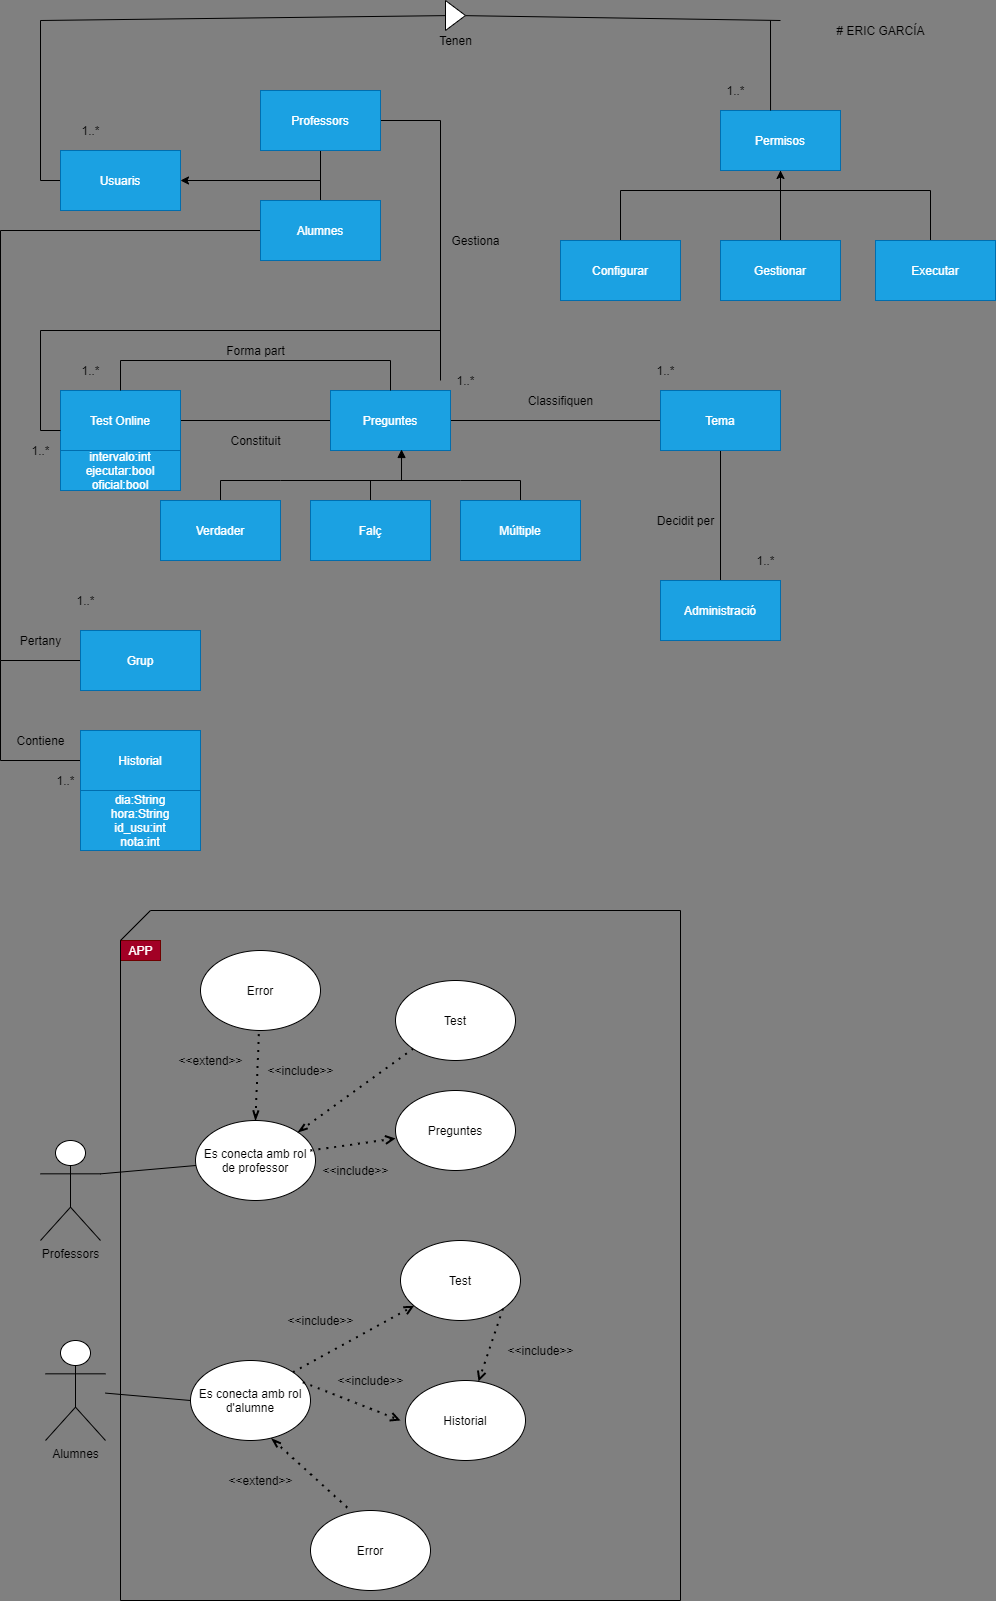

The diagram above was exported from draw.io. Its source (the exported page's mxGraphModel, read from the mxfile embedded in the PNG):
<mxGraphModel dx="1146" dy="790" grid="1" gridSize="10" guides="1" tooltips="1" connect="1" arrows="1" fold="1" page="1" pageScale="1" pageWidth="1169" pageHeight="1654" background="#808080" math="0" shadow="0">
  <root>
    <mxCell id="0" />
    <mxCell id="1" parent="0" />
    <mxCell id="21" style="edgeStyle=orthogonalEdgeStyle;rounded=0;orthogonalLoop=1;jettySize=auto;html=1;endArrow=none;endFill=0;" parent="1" source="2" edge="1">
      <mxGeometry relative="1" as="geometry">
        <mxPoint x="80" y="20" as="targetPoint" />
      </mxGeometry>
    </mxCell>
    <mxCell id="2" value="Usuaris" style="rounded=0;whiteSpace=wrap;html=1;fillColor=#1ba1e2;strokeColor=#006EAF;fontColor=#ffffff;" parent="1" vertex="1">
      <mxGeometry x="100" y="150" width="120" height="60" as="geometry" />
    </mxCell>
    <mxCell id="7" style="edgeStyle=orthogonalEdgeStyle;rounded=0;orthogonalLoop=1;jettySize=auto;html=1;endArrow=none;endFill=0;" parent="1" source="3" edge="1">
      <mxGeometry relative="1" as="geometry">
        <mxPoint x="360" y="180" as="targetPoint" />
      </mxGeometry>
    </mxCell>
    <mxCell id="58" style="edgeStyle=orthogonalEdgeStyle;rounded=0;orthogonalLoop=1;jettySize=auto;html=1;endArrow=none;endFill=0;" parent="1" source="3" edge="1">
      <mxGeometry relative="1" as="geometry">
        <mxPoint x="40" y="660" as="targetPoint" />
      </mxGeometry>
    </mxCell>
    <mxCell id="3" value="Alumnes" style="rounded=0;whiteSpace=wrap;html=1;fillColor=#1ba1e2;strokeColor=#006EAF;fontColor=#ffffff;" parent="1" vertex="1">
      <mxGeometry x="300" y="200" width="120" height="60" as="geometry" />
    </mxCell>
    <mxCell id="5" style="edgeStyle=orthogonalEdgeStyle;rounded=0;orthogonalLoop=1;jettySize=auto;html=1;" parent="1" source="4" target="2" edge="1">
      <mxGeometry relative="1" as="geometry">
        <Array as="points">
          <mxPoint x="360" y="180" />
        </Array>
      </mxGeometry>
    </mxCell>
    <mxCell id="53" style="edgeStyle=orthogonalEdgeStyle;rounded=0;orthogonalLoop=1;jettySize=auto;html=1;endArrow=none;endFill=0;" parent="1" source="4" edge="1">
      <mxGeometry relative="1" as="geometry">
        <mxPoint x="480" y="380" as="targetPoint" />
      </mxGeometry>
    </mxCell>
    <mxCell id="4" value="Professors" style="rounded=0;whiteSpace=wrap;html=1;fillColor=#1ba1e2;strokeColor=#006EAF;fontColor=#ffffff;" parent="1" vertex="1">
      <mxGeometry x="300" y="90" width="120" height="60" as="geometry" />
    </mxCell>
    <mxCell id="17" style="edgeStyle=orthogonalEdgeStyle;rounded=0;orthogonalLoop=1;jettySize=auto;html=1;entryX=0;entryY=0.5;entryDx=0;entryDy=0;endArrow=none;endFill=0;" parent="1" source="8" target="12" edge="1">
      <mxGeometry relative="1" as="geometry">
        <Array as="points">
          <mxPoint x="660" y="190" />
          <mxPoint x="820" y="190" />
          <mxPoint x="820" y="120" />
        </Array>
      </mxGeometry>
    </mxCell>
    <mxCell id="8" value="Configurar" style="rounded=0;whiteSpace=wrap;html=1;fillColor=#1ba1e2;strokeColor=#006EAF;fontColor=#ffffff;" parent="1" vertex="1">
      <mxGeometry x="600" y="240" width="120" height="60" as="geometry" />
    </mxCell>
    <mxCell id="13" style="edgeStyle=orthogonalEdgeStyle;rounded=0;orthogonalLoop=1;jettySize=auto;html=1;entryX=0.5;entryY=1;entryDx=0;entryDy=0;endArrow=classic;endFill=1;" parent="1" source="9" target="12" edge="1">
      <mxGeometry relative="1" as="geometry" />
    </mxCell>
    <mxCell id="9" value="Gestionar" style="rounded=0;whiteSpace=wrap;html=1;fillColor=#1ba1e2;strokeColor=#006EAF;fontColor=#ffffff;" parent="1" vertex="1">
      <mxGeometry x="760" y="240" width="120" height="60" as="geometry" />
    </mxCell>
    <mxCell id="18" style="edgeStyle=orthogonalEdgeStyle;rounded=0;orthogonalLoop=1;jettySize=auto;html=1;endArrow=none;endFill=0;" parent="1" source="10" edge="1">
      <mxGeometry relative="1" as="geometry">
        <mxPoint x="820" y="180" as="targetPoint" />
        <Array as="points">
          <mxPoint x="970" y="190" />
          <mxPoint x="820" y="190" />
        </Array>
      </mxGeometry>
    </mxCell>
    <mxCell id="10" value="Executar" style="rounded=0;whiteSpace=wrap;html=1;fillColor=#1ba1e2;strokeColor=#006EAF;fontColor=#ffffff;" parent="1" vertex="1">
      <mxGeometry x="915" y="240" width="120" height="60" as="geometry" />
    </mxCell>
    <mxCell id="30" style="edgeStyle=orthogonalEdgeStyle;rounded=0;orthogonalLoop=1;jettySize=auto;html=1;endArrow=none;endFill=0;" parent="1" source="11" target="29" edge="1">
      <mxGeometry relative="1" as="geometry" />
    </mxCell>
    <mxCell id="11" value="Test Online" style="rounded=0;whiteSpace=wrap;html=1;fillColor=#1ba1e2;strokeColor=#006EAF;fontColor=#ffffff;" parent="1" vertex="1">
      <mxGeometry x="100" y="390" width="120" height="60" as="geometry" />
    </mxCell>
    <mxCell id="12" value="Permisos" style="rounded=0;whiteSpace=wrap;html=1;fillColor=#1ba1e2;strokeColor=#006EAF;fontColor=#ffffff;" parent="1" vertex="1">
      <mxGeometry x="760" y="110" width="120" height="60" as="geometry" />
    </mxCell>
    <mxCell id="22" value="" style="endArrow=none;html=1;" parent="1" source="25" edge="1">
      <mxGeometry width="50" height="50" relative="1" as="geometry">
        <mxPoint x="80" y="20" as="sourcePoint" />
        <mxPoint x="820" y="20" as="targetPoint" />
      </mxGeometry>
    </mxCell>
    <mxCell id="23" value="" style="endArrow=none;html=1;exitX=0.417;exitY=0;exitDx=0;exitDy=0;exitPerimeter=0;" parent="1" source="12" edge="1">
      <mxGeometry width="50" height="50" relative="1" as="geometry">
        <mxPoint x="530" y="410" as="sourcePoint" />
        <mxPoint x="810" y="20" as="targetPoint" />
      </mxGeometry>
    </mxCell>
    <mxCell id="24" value="Tenen" style="text;html=1;align=center;verticalAlign=middle;resizable=0;points=[];autosize=1;" parent="1" vertex="1">
      <mxGeometry x="470" y="30" width="50" height="20" as="geometry" />
    </mxCell>
    <mxCell id="25" value="" style="triangle;whiteSpace=wrap;html=1;" parent="1" vertex="1">
      <mxGeometry x="485" width="20" height="30" as="geometry" />
    </mxCell>
    <mxCell id="28" value="" style="endArrow=none;html=1;" parent="1" target="25" edge="1">
      <mxGeometry width="50" height="50" relative="1" as="geometry">
        <mxPoint x="80" y="20" as="sourcePoint" />
        <mxPoint x="820" y="20" as="targetPoint" />
      </mxGeometry>
    </mxCell>
    <mxCell id="48" style="edgeStyle=orthogonalEdgeStyle;rounded=0;orthogonalLoop=1;jettySize=auto;html=1;entryX=0;entryY=0.5;entryDx=0;entryDy=0;endArrow=none;endFill=0;" parent="1" source="29" target="47" edge="1">
      <mxGeometry relative="1" as="geometry" />
    </mxCell>
    <mxCell id="29" value="Preguntes" style="rounded=0;whiteSpace=wrap;html=1;fillColor=#1ba1e2;strokeColor=#006EAF;fontColor=#ffffff;" parent="1" vertex="1">
      <mxGeometry x="370" y="390" width="120" height="60" as="geometry" />
    </mxCell>
    <mxCell id="31" value="Constituit" style="text;html=1;align=center;verticalAlign=middle;resizable=0;points=[];autosize=1;" parent="1" vertex="1">
      <mxGeometry x="260" y="430" width="70" height="20" as="geometry" />
    </mxCell>
    <mxCell id="37" style="edgeStyle=orthogonalEdgeStyle;rounded=0;orthogonalLoop=1;jettySize=auto;html=1;endArrow=none;endFill=0;" parent="1" source="32" edge="1">
      <mxGeometry relative="1" as="geometry">
        <mxPoint x="320" y="480" as="targetPoint" />
      </mxGeometry>
    </mxCell>
    <mxCell id="32" value="Verdader" style="rounded=0;whiteSpace=wrap;html=1;fillColor=#1ba1e2;strokeColor=#006EAF;fontColor=#ffffff;" parent="1" vertex="1">
      <mxGeometry x="200" y="500" width="120" height="60" as="geometry" />
    </mxCell>
    <mxCell id="39" style="edgeStyle=orthogonalEdgeStyle;rounded=0;orthogonalLoop=1;jettySize=auto;html=1;endArrow=block;endFill=1;entryX=0.592;entryY=0.983;entryDx=0;entryDy=0;entryPerimeter=0;" parent="1" source="33" target="29" edge="1">
      <mxGeometry relative="1" as="geometry">
        <mxPoint x="440" y="460" as="targetPoint" />
        <Array as="points">
          <mxPoint x="410" y="480" />
          <mxPoint x="441" y="480" />
        </Array>
      </mxGeometry>
    </mxCell>
    <mxCell id="33" value="Falç" style="rounded=0;whiteSpace=wrap;html=1;fillColor=#1ba1e2;strokeColor=#006EAF;fontColor=#ffffff;" parent="1" vertex="1">
      <mxGeometry x="350" y="500" width="120" height="60" as="geometry" />
    </mxCell>
    <mxCell id="38" style="edgeStyle=orthogonalEdgeStyle;rounded=0;orthogonalLoop=1;jettySize=auto;html=1;endArrow=none;endFill=0;" parent="1" source="34" edge="1">
      <mxGeometry relative="1" as="geometry">
        <mxPoint x="500" y="480" as="targetPoint" />
      </mxGeometry>
    </mxCell>
    <mxCell id="34" value="Múltiple" style="rounded=0;whiteSpace=wrap;html=1;fillColor=#1ba1e2;strokeColor=#006EAF;fontColor=#ffffff;" parent="1" vertex="1">
      <mxGeometry x="500" y="500" width="120" height="60" as="geometry" />
    </mxCell>
    <mxCell id="40" value="" style="endArrow=none;html=1;" parent="1" edge="1">
      <mxGeometry width="50" height="50" relative="1" as="geometry">
        <mxPoint x="320" y="480" as="sourcePoint" />
        <mxPoint x="500" y="480" as="targetPoint" />
      </mxGeometry>
    </mxCell>
    <mxCell id="43" value="" style="endArrow=none;html=1;exitX=0.5;exitY=0;exitDx=0;exitDy=0;" parent="1" source="29" edge="1">
      <mxGeometry width="50" height="50" relative="1" as="geometry">
        <mxPoint x="530" y="410" as="sourcePoint" />
        <mxPoint x="430" y="360" as="targetPoint" />
      </mxGeometry>
    </mxCell>
    <mxCell id="44" value="" style="endArrow=none;html=1;" parent="1" edge="1">
      <mxGeometry width="50" height="50" relative="1" as="geometry">
        <mxPoint x="430" y="360" as="sourcePoint" />
        <mxPoint x="160" y="360" as="targetPoint" />
      </mxGeometry>
    </mxCell>
    <mxCell id="45" value="" style="endArrow=none;html=1;entryX=0.5;entryY=0;entryDx=0;entryDy=0;" parent="1" target="11" edge="1">
      <mxGeometry width="50" height="50" relative="1" as="geometry">
        <mxPoint x="160" y="360" as="sourcePoint" />
        <mxPoint x="580" y="360" as="targetPoint" />
      </mxGeometry>
    </mxCell>
    <mxCell id="46" value="Forma part" style="text;html=1;align=center;verticalAlign=middle;resizable=0;points=[];autosize=1;" parent="1" vertex="1">
      <mxGeometry x="260" y="340" width="70" height="20" as="geometry" />
    </mxCell>
    <mxCell id="51" style="edgeStyle=orthogonalEdgeStyle;rounded=0;orthogonalLoop=1;jettySize=auto;html=1;endArrow=none;endFill=0;" parent="1" source="47" target="50" edge="1">
      <mxGeometry relative="1" as="geometry" />
    </mxCell>
    <mxCell id="47" value="Tema" style="rounded=0;whiteSpace=wrap;html=1;fillColor=#1ba1e2;strokeColor=#006EAF;fontColor=#ffffff;" parent="1" vertex="1">
      <mxGeometry x="700" y="390" width="120" height="60" as="geometry" />
    </mxCell>
    <mxCell id="49" value="Classifiquen" style="text;html=1;align=center;verticalAlign=middle;resizable=0;points=[];autosize=1;" parent="1" vertex="1">
      <mxGeometry x="560" y="390" width="80" height="20" as="geometry" />
    </mxCell>
    <mxCell id="50" value="Administració" style="rounded=0;whiteSpace=wrap;html=1;fillColor=#1ba1e2;strokeColor=#006EAF;fontColor=#ffffff;" parent="1" vertex="1">
      <mxGeometry x="700" y="580" width="120" height="60" as="geometry" />
    </mxCell>
    <mxCell id="52" value="Decidit per" style="text;html=1;align=center;verticalAlign=middle;resizable=0;points=[];autosize=1;" parent="1" vertex="1">
      <mxGeometry x="690" y="510" width="70" height="20" as="geometry" />
    </mxCell>
    <mxCell id="54" value="Gestiona" style="text;html=1;align=center;verticalAlign=middle;resizable=0;points=[];autosize=1;rotation=0;" parent="1" vertex="1">
      <mxGeometry x="485" y="230" width="60" height="20" as="geometry" />
    </mxCell>
    <mxCell id="55" value="" style="endArrow=none;html=1;" parent="1" edge="1">
      <mxGeometry width="50" height="50" relative="1" as="geometry">
        <mxPoint x="480" y="330" as="sourcePoint" />
        <mxPoint x="80" y="330" as="targetPoint" />
      </mxGeometry>
    </mxCell>
    <mxCell id="56" value="" style="endArrow=none;html=1;" parent="1" edge="1">
      <mxGeometry width="50" height="50" relative="1" as="geometry">
        <mxPoint x="80" y="330" as="sourcePoint" />
        <mxPoint x="80" y="430" as="targetPoint" />
      </mxGeometry>
    </mxCell>
    <mxCell id="57" value="" style="endArrow=none;html=1;" parent="1" edge="1">
      <mxGeometry width="50" height="50" relative="1" as="geometry">
        <mxPoint x="80" y="430" as="sourcePoint" />
        <mxPoint x="100" y="430" as="targetPoint" />
      </mxGeometry>
    </mxCell>
    <mxCell id="60" style="edgeStyle=orthogonalEdgeStyle;rounded=0;orthogonalLoop=1;jettySize=auto;html=1;endArrow=none;endFill=0;" parent="1" source="59" edge="1">
      <mxGeometry relative="1" as="geometry">
        <mxPoint x="40" y="660" as="targetPoint" />
      </mxGeometry>
    </mxCell>
    <mxCell id="59" value="Grup" style="rounded=0;whiteSpace=wrap;html=1;fillColor=#1ba1e2;strokeColor=#006EAF;fontColor=#ffffff;" parent="1" vertex="1">
      <mxGeometry x="120" y="630" width="120" height="60" as="geometry" />
    </mxCell>
    <mxCell id="61" value="Pertany" style="text;html=1;align=center;verticalAlign=middle;resizable=0;points=[];autosize=1;" parent="1" vertex="1">
      <mxGeometry x="50" y="630" width="60" height="20" as="geometry" />
    </mxCell>
    <mxCell id="63" value="" style="endArrow=none;html=1;" parent="1" edge="1">
      <mxGeometry width="50" height="50" relative="1" as="geometry">
        <mxPoint x="40" y="660" as="sourcePoint" />
        <mxPoint x="40" y="760" as="targetPoint" />
      </mxGeometry>
    </mxCell>
    <mxCell id="64" value="" style="endArrow=none;html=1;" parent="1" edge="1">
      <mxGeometry width="50" height="50" relative="1" as="geometry">
        <mxPoint x="40" y="760" as="sourcePoint" />
        <mxPoint x="120" y="760" as="targetPoint" />
      </mxGeometry>
    </mxCell>
    <mxCell id="65" value="Historial" style="rounded=0;whiteSpace=wrap;html=1;fillColor=#1ba1e2;strokeColor=#006EAF;fontColor=#ffffff;" parent="1" vertex="1">
      <mxGeometry x="120" y="730" width="120" height="60" as="geometry" />
    </mxCell>
    <mxCell id="66" value="Contiene" style="text;html=1;align=center;verticalAlign=middle;resizable=0;points=[];autosize=1;" parent="1" vertex="1">
      <mxGeometry x="50" y="730" width="60" height="20" as="geometry" />
    </mxCell>
    <mxCell id="67" value="dia:String&lt;br&gt;hora:String&lt;br&gt;id_usu:int&lt;br&gt;nota:int" style="rounded=0;whiteSpace=wrap;html=1;fillColor=#1ba1e2;strokeColor=#006EAF;fontColor=#ffffff;" parent="1" vertex="1">
      <mxGeometry x="120" y="790" width="120" height="60" as="geometry" />
    </mxCell>
    <mxCell id="68" value="intervalo:int&lt;br&gt;ejecutar:bool&lt;br&gt;oficial:bool" style="rounded=0;whiteSpace=wrap;html=1;fillColor=#1ba1e2;strokeColor=#006EAF;fontColor=#ffffff;" parent="1" vertex="1">
      <mxGeometry x="100" y="450" width="120" height="40" as="geometry" />
    </mxCell>
    <mxCell id="69" value="1..*" style="text;html=1;align=center;verticalAlign=middle;resizable=0;points=[];autosize=1;" parent="1" vertex="1">
      <mxGeometry x="115" y="120" width="30" height="20" as="geometry" />
    </mxCell>
    <mxCell id="70" value="1..*" style="text;html=1;align=center;verticalAlign=middle;resizable=0;points=[];autosize=1;" parent="1" vertex="1">
      <mxGeometry x="760" y="80" width="30" height="20" as="geometry" />
    </mxCell>
    <mxCell id="71" value="1..*" style="text;html=1;align=center;verticalAlign=middle;resizable=0;points=[];autosize=1;" parent="1" vertex="1">
      <mxGeometry x="490" y="370" width="30" height="20" as="geometry" />
    </mxCell>
    <mxCell id="72" value="1..*" style="text;html=1;align=center;verticalAlign=middle;resizable=0;points=[];autosize=1;" parent="1" vertex="1">
      <mxGeometry x="65" y="440" width="30" height="20" as="geometry" />
    </mxCell>
    <mxCell id="73" value="1..*" style="text;html=1;align=center;verticalAlign=middle;resizable=0;points=[];autosize=1;" parent="1" vertex="1">
      <mxGeometry x="690" y="360" width="30" height="20" as="geometry" />
    </mxCell>
    <mxCell id="74" value="1..*" style="text;html=1;align=center;verticalAlign=middle;resizable=0;points=[];autosize=1;" parent="1" vertex="1">
      <mxGeometry x="790" y="550" width="30" height="20" as="geometry" />
    </mxCell>
    <mxCell id="75" value="1..*" style="text;html=1;align=center;verticalAlign=middle;resizable=0;points=[];autosize=1;" parent="1" vertex="1">
      <mxGeometry x="110" y="590" width="30" height="20" as="geometry" />
    </mxCell>
    <mxCell id="76" value="1..*" style="text;html=1;align=center;verticalAlign=middle;resizable=0;points=[];autosize=1;" parent="1" vertex="1">
      <mxGeometry x="90" y="770" width="30" height="20" as="geometry" />
    </mxCell>
    <mxCell id="77" value="1..*" style="text;html=1;align=center;verticalAlign=middle;resizable=0;points=[];autosize=1;" parent="1" vertex="1">
      <mxGeometry x="115" y="360" width="30" height="20" as="geometry" />
    </mxCell>
    <mxCell id="81" value="Professors" style="shape=umlActor;verticalLabelPosition=bottom;verticalAlign=top;html=1;outlineConnect=0;" parent="1" vertex="1">
      <mxGeometry x="80" y="1140" width="60" height="100" as="geometry" />
    </mxCell>
    <mxCell id="82" value="Alumnes" style="shape=umlActor;verticalLabelPosition=bottom;verticalAlign=top;html=1;outlineConnect=0;" parent="1" vertex="1">
      <mxGeometry x="85" y="1340" width="60" height="100" as="geometry" />
    </mxCell>
    <mxCell id="83" value="Es conecta amb rol de professor" style="ellipse;whiteSpace=wrap;html=1;" parent="1" vertex="1">
      <mxGeometry x="235" y="1120" width="120" height="80" as="geometry" />
    </mxCell>
    <mxCell id="84" value="Es conecta amb rol d'alumne" style="ellipse;whiteSpace=wrap;html=1;" parent="1" vertex="1">
      <mxGeometry x="230" y="1360" width="120" height="80" as="geometry" />
    </mxCell>
    <mxCell id="85" value="" style="endArrow=none;html=1;entryX=0;entryY=0.5;entryDx=0;entryDy=0;" parent="1" source="82" target="84" edge="1">
      <mxGeometry width="50" height="50" relative="1" as="geometry">
        <mxPoint x="540" y="1330" as="sourcePoint" />
        <mxPoint x="590" y="1280" as="targetPoint" />
      </mxGeometry>
    </mxCell>
    <mxCell id="86" value="" style="endArrow=none;html=1;exitX=1;exitY=0.3333333333333333;exitDx=0;exitDy=0;exitPerimeter=0;" parent="1" source="81" target="83" edge="1">
      <mxGeometry width="50" height="50" relative="1" as="geometry">
        <mxPoint x="155" y="1402.608695652174" as="sourcePoint" />
        <mxPoint x="240" y="1410" as="targetPoint" />
      </mxGeometry>
    </mxCell>
    <mxCell id="87" value="Test" style="ellipse;whiteSpace=wrap;html=1;" parent="1" vertex="1">
      <mxGeometry x="440" y="1240" width="120" height="80" as="geometry" />
    </mxCell>
    <mxCell id="89" value="Historial" style="ellipse;whiteSpace=wrap;html=1;" parent="1" vertex="1">
      <mxGeometry x="445" y="1380" width="120" height="80" as="geometry" />
    </mxCell>
    <mxCell id="91" value="" style="endArrow=open;dashed=1;html=1;dashPattern=1 3;strokeWidth=2;exitX=1;exitY=0;exitDx=0;exitDy=0;endFill=0;" parent="1" source="84" target="87" edge="1">
      <mxGeometry width="50" height="50" relative="1" as="geometry">
        <mxPoint x="540" y="1330" as="sourcePoint" />
        <mxPoint x="590" y="1280" as="targetPoint" />
      </mxGeometry>
    </mxCell>
    <mxCell id="93" value="" style="endArrow=open;dashed=1;html=1;dashPattern=1 3;strokeWidth=2;exitX=1;exitY=0;exitDx=0;exitDy=0;endFill=0;" parent="1" edge="1">
      <mxGeometry width="50" height="50" relative="1" as="geometry">
        <mxPoint x="342.42640687119274" y="1381.7157287525379" as="sourcePoint" />
        <mxPoint x="440" y="1420" as="targetPoint" />
      </mxGeometry>
    </mxCell>
    <mxCell id="94" value="&amp;lt;&amp;lt;include&amp;gt;&amp;gt;" style="text;html=1;align=center;verticalAlign=middle;resizable=0;points=[];autosize=1;" parent="1" vertex="1">
      <mxGeometry x="320" y="1310" width="80" height="20" as="geometry" />
    </mxCell>
    <mxCell id="95" value="&amp;lt;&amp;lt;include&amp;gt;&amp;gt;" style="text;html=1;align=center;verticalAlign=middle;resizable=0;points=[];autosize=1;" parent="1" vertex="1">
      <mxGeometry x="370" y="1370" width="80" height="20" as="geometry" />
    </mxCell>
    <mxCell id="96" value="Error" style="ellipse;whiteSpace=wrap;html=1;" parent="1" vertex="1">
      <mxGeometry x="350" y="1510" width="120" height="80" as="geometry" />
    </mxCell>
    <mxCell id="97" value="" style="endArrow=none;dashed=1;html=1;dashPattern=1 3;strokeWidth=2;exitX=0.675;exitY=0.975;exitDx=0;exitDy=0;endFill=0;exitPerimeter=0;entryX=0.333;entryY=0;entryDx=0;entryDy=0;entryPerimeter=0;startArrow=openThin;startFill=0;" parent="1" source="84" target="96" edge="1">
      <mxGeometry width="50" height="50" relative="1" as="geometry">
        <mxPoint x="352.42640687119274" y="1391.7157287525379" as="sourcePoint" />
        <mxPoint x="450" y="1430" as="targetPoint" />
        <Array as="points" />
      </mxGeometry>
    </mxCell>
    <mxCell id="98" value="&amp;lt;&amp;lt;extend&amp;gt;&amp;gt;" style="text;html=1;align=center;verticalAlign=middle;resizable=0;points=[];autosize=1;" parent="1" vertex="1">
      <mxGeometry x="260" y="1470" width="80" height="20" as="geometry" />
    </mxCell>
    <mxCell id="100" value="Test" style="ellipse;whiteSpace=wrap;html=1;" parent="1" vertex="1">
      <mxGeometry x="435" y="980" width="120" height="80" as="geometry" />
    </mxCell>
    <mxCell id="101" value="Preguntes" style="ellipse;whiteSpace=wrap;html=1;" parent="1" vertex="1">
      <mxGeometry x="435" y="1090" width="120" height="80" as="geometry" />
    </mxCell>
    <mxCell id="102" value="" style="endArrow=open;dashed=1;html=1;dashPattern=1 3;strokeWidth=2;exitX=0.958;exitY=0.375;exitDx=0;exitDy=0;endFill=0;exitPerimeter=0;entryX=0;entryY=0.6;entryDx=0;entryDy=0;entryPerimeter=0;" parent="1" source="83" target="101" edge="1">
      <mxGeometry width="50" height="50" relative="1" as="geometry">
        <mxPoint x="342.42640687119274" y="1381.7157287525379" as="sourcePoint" />
        <mxPoint x="463.54397638401383" y="1315.3143601739807" as="targetPoint" />
      </mxGeometry>
    </mxCell>
    <mxCell id="104" value="&amp;lt;&amp;lt;include&amp;gt;&amp;gt;" style="text;html=1;align=center;verticalAlign=middle;resizable=0;points=[];autosize=1;" parent="1" vertex="1">
      <mxGeometry x="300" y="1060" width="80" height="20" as="geometry" />
    </mxCell>
    <mxCell id="105" value="&amp;lt;&amp;lt;include&amp;gt;&amp;gt;" style="text;html=1;align=center;verticalAlign=middle;resizable=0;points=[];autosize=1;" parent="1" vertex="1">
      <mxGeometry x="355" y="1160" width="80" height="20" as="geometry" />
    </mxCell>
    <mxCell id="106" value="Error" style="ellipse;whiteSpace=wrap;html=1;" parent="1" vertex="1">
      <mxGeometry x="240" y="950" width="120" height="80" as="geometry" />
    </mxCell>
    <mxCell id="107" value="" style="endArrow=none;dashed=1;html=1;dashPattern=1 3;strokeWidth=2;exitX=0.5;exitY=0;exitDx=0;exitDy=0;endFill=0;startArrow=openThin;startFill=0;" parent="1" source="83" target="106" edge="1">
      <mxGeometry width="50" height="50" relative="1" as="geometry">
        <mxPoint x="321" y="1448" as="sourcePoint" />
        <mxPoint x="399.96000000000004" y="1520" as="targetPoint" />
        <Array as="points" />
      </mxGeometry>
    </mxCell>
    <mxCell id="108" value="&amp;lt;&amp;lt;extend&amp;gt;&amp;gt;" style="text;html=1;align=center;verticalAlign=middle;resizable=0;points=[];autosize=1;" parent="1" vertex="1">
      <mxGeometry x="210" y="1050" width="80" height="20" as="geometry" />
    </mxCell>
    <mxCell id="109" value="" style="endArrow=open;dashed=1;html=1;dashPattern=1 3;strokeWidth=2;exitX=1;exitY=1;exitDx=0;exitDy=0;endFill=0;" parent="1" source="87" target="89" edge="1">
      <mxGeometry width="50" height="50" relative="1" as="geometry">
        <mxPoint x="540" y="1230" as="sourcePoint" />
        <mxPoint x="590" y="1180" as="targetPoint" />
      </mxGeometry>
    </mxCell>
    <mxCell id="110" value="&amp;lt;&amp;lt;include&amp;gt;&amp;gt;" style="text;html=1;align=center;verticalAlign=middle;resizable=0;points=[];autosize=1;" parent="1" vertex="1">
      <mxGeometry x="540" y="1340" width="80" height="20" as="geometry" />
    </mxCell>
    <mxCell id="113" value="APP" style="text;html=1;align=center;verticalAlign=middle;resizable=0;points=[];autosize=1;fillColor=#a20025;strokeColor=#6F0000;fontColor=#ffffff;" parent="1" vertex="1">
      <mxGeometry x="160" y="940" width="40" height="20" as="geometry" />
    </mxCell>
    <mxCell id="114" value="# ERIC GARCÍA" style="text;html=1;align=center;verticalAlign=middle;resizable=0;points=[];autosize=1;" parent="1" vertex="1">
      <mxGeometry x="870" y="20" width="100" height="20" as="geometry" />
    </mxCell>
    <mxCell id="112" value="" style="shape=card;whiteSpace=wrap;html=1;fillColor=none;" parent="1" vertex="1">
      <mxGeometry x="160" y="910" width="560" height="690" as="geometry" />
    </mxCell>
    <mxCell id="117" value="" style="endArrow=none;dashed=1;html=1;dashPattern=1 3;strokeWidth=2;exitX=1;exitY=0;exitDx=0;exitDy=0;endFill=0;startArrow=openThin;startFill=0;entryX=0;entryY=1;entryDx=0;entryDy=0;" edge="1" parent="1" source="83" target="100">
      <mxGeometry width="50" height="50" relative="1" as="geometry">
        <mxPoint x="305" y="1130" as="sourcePoint" />
        <mxPoint x="308.46204395244695" y="1039.9868572363775" as="targetPoint" />
        <Array as="points" />
      </mxGeometry>
    </mxCell>
  </root>
</mxGraphModel>